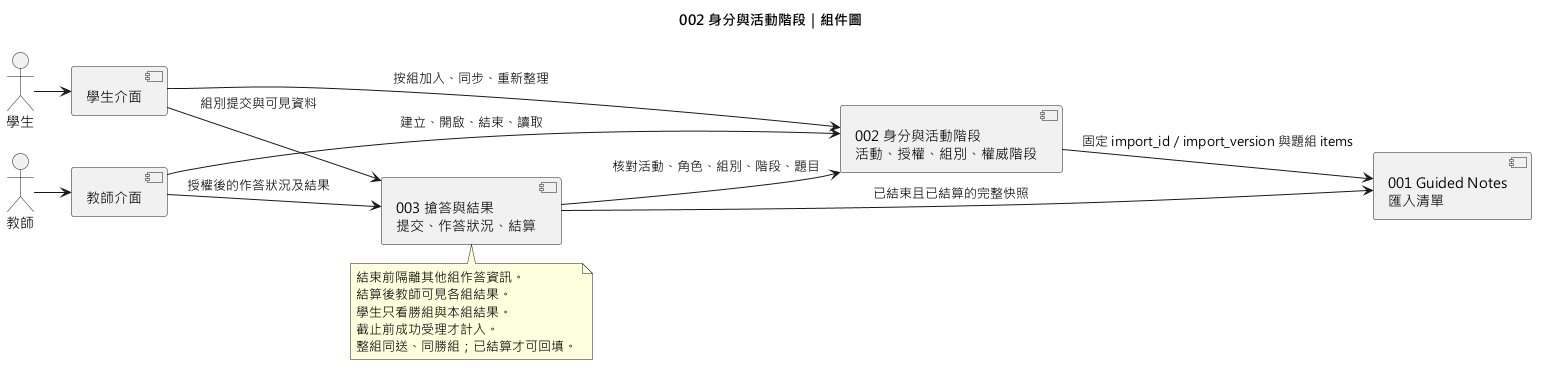

The diagram above was rendered by PlantUML. Its source (embedded in the PNG):
@startuml
!pragma layout smetana
title 002 身分與活動階段｜組件圖
skinparam defaultFontName "Microsoft JhengHei"
left to right direction
actor 教師 as Teacher
actor 學生 as Student
component "教師介面" as TeacherView
component "學生介面" as StudentView
component "001 Guided Notes\n匯入清單" as Importer
component "002 身分與活動階段\n活動、授權、組別、權威階段" as Activity
component "003 搶答與結果\n提交、作答狀況、結算" as Quiz
Teacher --> TeacherView
Student --> StudentView
TeacherView --> Activity : 建立、開啟、結束、讀取
StudentView --> Activity : 按組加入、同步、重新整理
Activity --> Importer : 固定 import_id／import_version 與題組 items
Quiz --> Activity : 核對活動、角色、組別、階段、題目
TeacherView --> Quiz : 授權後的作答狀況及結果
StudentView --> Quiz : 組別提交與可見資料
note bottom of Quiz
  結束前隔離其他組作答資訊。
  結算後教師可見各組結果。
  學生只看勝組與本組結果。
  截止前成功受理才計入。
  整組同送、同勝組；已結算才可回填。
end note
Quiz --> Importer : 已結束且已結算的完整快照
@enduml